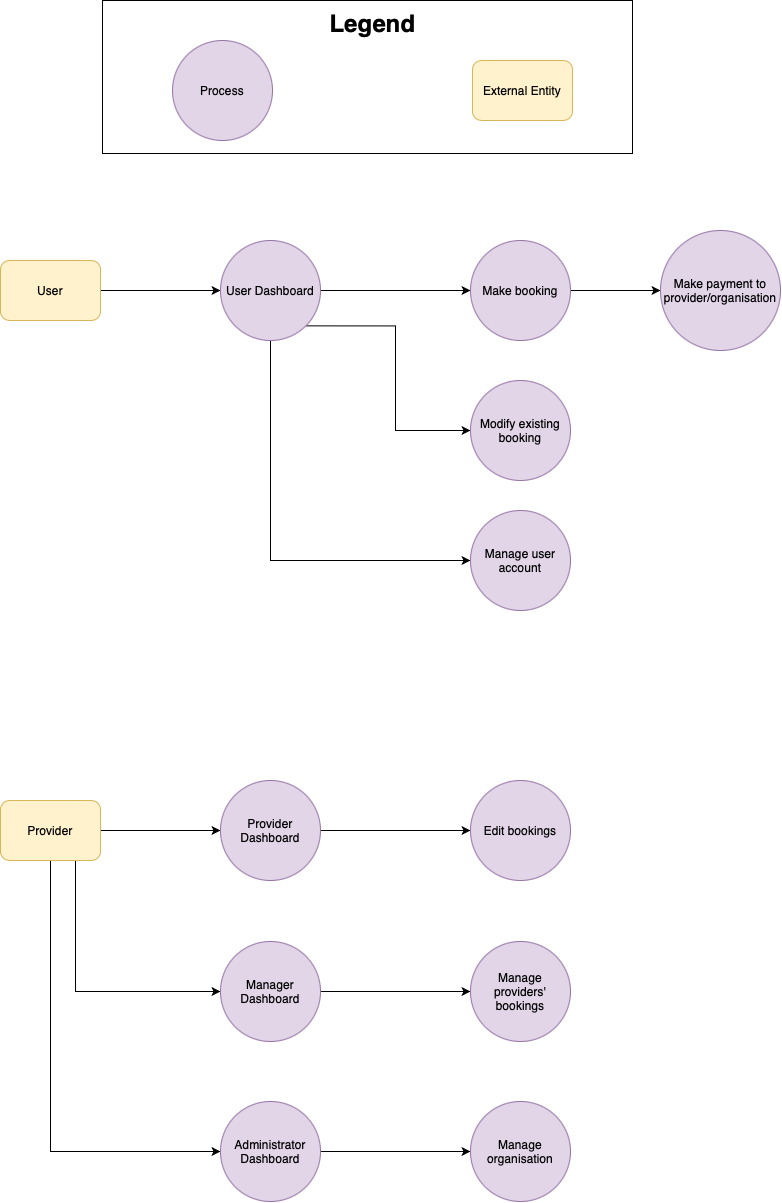

The diagram above was exported from draw.io. Its source (the exported page's mxGraphModel, read from the mxfile embedded in the PNG):
<mxGraphModel dx="2521" dy="921" grid="1" gridSize="10" guides="1" tooltips="1" connect="1" arrows="1" fold="1" page="1" pageScale="1" pageWidth="827" pageHeight="500" math="0" shadow="0">
  <root>
    <mxCell id="WIyWlLk6GJQsqaUBKTNV-0" />
    <mxCell id="WIyWlLk6GJQsqaUBKTNV-1" parent="WIyWlLk6GJQsqaUBKTNV-0" />
    <mxCell id="HE9HerkBFi_f94n17sDX-0" value="" style="group" vertex="1" connectable="0" parent="WIyWlLk6GJQsqaUBKTNV-1">
      <mxGeometry x="-678" y="30" width="530" height="153" as="geometry" />
    </mxCell>
    <mxCell id="GBzl1Yec9pUQXvHznqgx-161" value="" style="rounded=0;whiteSpace=wrap;html=1;" parent="HE9HerkBFi_f94n17sDX-0" vertex="1">
      <mxGeometry width="530" height="153" as="geometry" />
    </mxCell>
    <mxCell id="GBzl1Yec9pUQXvHznqgx-164" value="Legend" style="text;strokeColor=none;fillColor=none;html=1;fontSize=24;fontStyle=1;verticalAlign=middle;align=center;" parent="HE9HerkBFi_f94n17sDX-0" vertex="1">
      <mxGeometry x="220" y="3" width="100" height="40" as="geometry" />
    </mxCell>
    <mxCell id="GBzl1Yec9pUQXvHznqgx-171" value="Process" style="ellipse;whiteSpace=wrap;html=1;aspect=fixed;fillColor=#e1d5e7;strokeColor=#9673a6;" parent="HE9HerkBFi_f94n17sDX-0" vertex="1">
      <mxGeometry x="70" y="40" width="100" height="100" as="geometry" />
    </mxCell>
    <mxCell id="GBzl1Yec9pUQXvHznqgx-172" value="&lt;div&gt;External Entity&lt;/div&gt;" style="rounded=1;whiteSpace=wrap;html=1;fontStyle=0;fillColor=#fff2cc;strokeColor=#d6b656;" parent="HE9HerkBFi_f94n17sDX-0" vertex="1">
      <mxGeometry x="370" y="60" width="100" height="60" as="geometry" />
    </mxCell>
    <mxCell id="HE9HerkBFi_f94n17sDX-9" style="edgeStyle=orthogonalEdgeStyle;rounded=0;orthogonalLoop=1;jettySize=auto;html=1;exitX=1;exitY=0.5;exitDx=0;exitDy=0;entryX=0;entryY=0.5;entryDx=0;entryDy=0;" edge="1" parent="WIyWlLk6GJQsqaUBKTNV-1" source="HE9HerkBFi_f94n17sDX-1" target="HE9HerkBFi_f94n17sDX-2">
      <mxGeometry relative="1" as="geometry" />
    </mxCell>
    <mxCell id="HE9HerkBFi_f94n17sDX-1" value="&lt;div&gt;User&lt;/div&gt;" style="rounded=1;whiteSpace=wrap;html=1;fontStyle=0;fillColor=#fff2cc;strokeColor=#d6b656;" vertex="1" parent="WIyWlLk6GJQsqaUBKTNV-1">
      <mxGeometry x="-780" y="290" width="100" height="60" as="geometry" />
    </mxCell>
    <mxCell id="HE9HerkBFi_f94n17sDX-5" style="edgeStyle=orthogonalEdgeStyle;rounded=0;orthogonalLoop=1;jettySize=auto;html=1;exitX=1;exitY=0.5;exitDx=0;exitDy=0;" edge="1" parent="WIyWlLk6GJQsqaUBKTNV-1" source="HE9HerkBFi_f94n17sDX-2" target="HE9HerkBFi_f94n17sDX-3">
      <mxGeometry relative="1" as="geometry" />
    </mxCell>
    <mxCell id="HE9HerkBFi_f94n17sDX-6" style="edgeStyle=orthogonalEdgeStyle;rounded=0;orthogonalLoop=1;jettySize=auto;html=1;exitX=1;exitY=1;exitDx=0;exitDy=0;entryX=0;entryY=0.5;entryDx=0;entryDy=0;" edge="1" parent="WIyWlLk6GJQsqaUBKTNV-1" source="HE9HerkBFi_f94n17sDX-2" target="HE9HerkBFi_f94n17sDX-4">
      <mxGeometry relative="1" as="geometry" />
    </mxCell>
    <mxCell id="HE9HerkBFi_f94n17sDX-8" style="edgeStyle=orthogonalEdgeStyle;rounded=0;orthogonalLoop=1;jettySize=auto;html=1;entryX=0;entryY=0.5;entryDx=0;entryDy=0;" edge="1" parent="WIyWlLk6GJQsqaUBKTNV-1" source="HE9HerkBFi_f94n17sDX-2" target="HE9HerkBFi_f94n17sDX-7">
      <mxGeometry relative="1" as="geometry">
        <Array as="points">
          <mxPoint x="-510" y="320" />
          <mxPoint x="-510" y="590" />
        </Array>
      </mxGeometry>
    </mxCell>
    <mxCell id="HE9HerkBFi_f94n17sDX-2" value="User Dashboard" style="ellipse;whiteSpace=wrap;html=1;aspect=fixed;fillColor=#e1d5e7;strokeColor=#9673a6;" vertex="1" parent="WIyWlLk6GJQsqaUBKTNV-1">
      <mxGeometry x="-560" y="270" width="100" height="100" as="geometry" />
    </mxCell>
    <mxCell id="HE9HerkBFi_f94n17sDX-25" style="edgeStyle=orthogonalEdgeStyle;rounded=0;orthogonalLoop=1;jettySize=auto;html=1;" edge="1" parent="WIyWlLk6GJQsqaUBKTNV-1" source="HE9HerkBFi_f94n17sDX-3" target="HE9HerkBFi_f94n17sDX-24">
      <mxGeometry relative="1" as="geometry" />
    </mxCell>
    <mxCell id="HE9HerkBFi_f94n17sDX-3" value="Make booking" style="ellipse;whiteSpace=wrap;html=1;aspect=fixed;fillColor=#e1d5e7;strokeColor=#9673a6;" vertex="1" parent="WIyWlLk6GJQsqaUBKTNV-1">
      <mxGeometry x="-310" y="270" width="100" height="100" as="geometry" />
    </mxCell>
    <mxCell id="HE9HerkBFi_f94n17sDX-4" value="Modify existing booking" style="ellipse;whiteSpace=wrap;html=1;aspect=fixed;fillColor=#e1d5e7;strokeColor=#9673a6;" vertex="1" parent="WIyWlLk6GJQsqaUBKTNV-1">
      <mxGeometry x="-310" y="410" width="100" height="100" as="geometry" />
    </mxCell>
    <mxCell id="HE9HerkBFi_f94n17sDX-7" value="Manage user account" style="ellipse;whiteSpace=wrap;html=1;aspect=fixed;fillColor=#e1d5e7;strokeColor=#9673a6;" vertex="1" parent="WIyWlLk6GJQsqaUBKTNV-1">
      <mxGeometry x="-310" y="540" width="100" height="100" as="geometry" />
    </mxCell>
    <mxCell id="HE9HerkBFi_f94n17sDX-13" style="edgeStyle=orthogonalEdgeStyle;rounded=0;orthogonalLoop=1;jettySize=auto;html=1;entryX=0;entryY=0.5;entryDx=0;entryDy=0;" edge="1" parent="WIyWlLk6GJQsqaUBKTNV-1" source="HE9HerkBFi_f94n17sDX-10" target="HE9HerkBFi_f94n17sDX-12">
      <mxGeometry relative="1" as="geometry" />
    </mxCell>
    <mxCell id="HE9HerkBFi_f94n17sDX-16" style="edgeStyle=orthogonalEdgeStyle;rounded=0;orthogonalLoop=1;jettySize=auto;html=1;exitX=0.75;exitY=1;exitDx=0;exitDy=0;entryX=0;entryY=0.5;entryDx=0;entryDy=0;" edge="1" parent="WIyWlLk6GJQsqaUBKTNV-1" source="HE9HerkBFi_f94n17sDX-10" target="HE9HerkBFi_f94n17sDX-14">
      <mxGeometry relative="1" as="geometry" />
    </mxCell>
    <mxCell id="HE9HerkBFi_f94n17sDX-17" style="edgeStyle=orthogonalEdgeStyle;rounded=0;orthogonalLoop=1;jettySize=auto;html=1;exitX=0.5;exitY=1;exitDx=0;exitDy=0;entryX=0;entryY=0.5;entryDx=0;entryDy=0;" edge="1" parent="WIyWlLk6GJQsqaUBKTNV-1" source="HE9HerkBFi_f94n17sDX-10" target="HE9HerkBFi_f94n17sDX-15">
      <mxGeometry relative="1" as="geometry" />
    </mxCell>
    <mxCell id="HE9HerkBFi_f94n17sDX-10" value="&lt;div&gt;Provider&lt;/div&gt;" style="rounded=1;whiteSpace=wrap;html=1;fontStyle=0;fillColor=#fff2cc;strokeColor=#d6b656;" vertex="1" parent="WIyWlLk6GJQsqaUBKTNV-1">
      <mxGeometry x="-780" y="830" width="100" height="60" as="geometry" />
    </mxCell>
    <mxCell id="HE9HerkBFi_f94n17sDX-19" style="edgeStyle=orthogonalEdgeStyle;rounded=0;orthogonalLoop=1;jettySize=auto;html=1;entryX=0;entryY=0.5;entryDx=0;entryDy=0;" edge="1" parent="WIyWlLk6GJQsqaUBKTNV-1" source="HE9HerkBFi_f94n17sDX-12" target="HE9HerkBFi_f94n17sDX-18">
      <mxGeometry relative="1" as="geometry" />
    </mxCell>
    <mxCell id="HE9HerkBFi_f94n17sDX-12" value="Provider Dashboard" style="ellipse;whiteSpace=wrap;html=1;aspect=fixed;fillColor=#e1d5e7;strokeColor=#9673a6;" vertex="1" parent="WIyWlLk6GJQsqaUBKTNV-1">
      <mxGeometry x="-560" y="810" width="100" height="100" as="geometry" />
    </mxCell>
    <mxCell id="HE9HerkBFi_f94n17sDX-22" style="edgeStyle=orthogonalEdgeStyle;rounded=0;orthogonalLoop=1;jettySize=auto;html=1;" edge="1" parent="WIyWlLk6GJQsqaUBKTNV-1" source="HE9HerkBFi_f94n17sDX-14" target="HE9HerkBFi_f94n17sDX-20">
      <mxGeometry relative="1" as="geometry" />
    </mxCell>
    <mxCell id="HE9HerkBFi_f94n17sDX-14" value="Manager Dashboard" style="ellipse;whiteSpace=wrap;html=1;aspect=fixed;fillColor=#e1d5e7;strokeColor=#9673a6;" vertex="1" parent="WIyWlLk6GJQsqaUBKTNV-1">
      <mxGeometry x="-560" y="971" width="100" height="100" as="geometry" />
    </mxCell>
    <mxCell id="HE9HerkBFi_f94n17sDX-23" style="edgeStyle=orthogonalEdgeStyle;rounded=0;orthogonalLoop=1;jettySize=auto;html=1;" edge="1" parent="WIyWlLk6GJQsqaUBKTNV-1" source="HE9HerkBFi_f94n17sDX-15" target="HE9HerkBFi_f94n17sDX-21">
      <mxGeometry relative="1" as="geometry" />
    </mxCell>
    <mxCell id="HE9HerkBFi_f94n17sDX-15" value="Administrator Dashboard" style="ellipse;whiteSpace=wrap;html=1;aspect=fixed;fillColor=#e1d5e7;strokeColor=#9673a6;" vertex="1" parent="WIyWlLk6GJQsqaUBKTNV-1">
      <mxGeometry x="-560" y="1131" width="100" height="100" as="geometry" />
    </mxCell>
    <mxCell id="HE9HerkBFi_f94n17sDX-18" value="Edit bookings" style="ellipse;whiteSpace=wrap;html=1;aspect=fixed;fillColor=#e1d5e7;strokeColor=#9673a6;" vertex="1" parent="WIyWlLk6GJQsqaUBKTNV-1">
      <mxGeometry x="-310" y="810" width="100" height="100" as="geometry" />
    </mxCell>
    <mxCell id="HE9HerkBFi_f94n17sDX-20" value="Manage providers' bookings" style="ellipse;whiteSpace=wrap;html=1;aspect=fixed;fillColor=#e1d5e7;strokeColor=#9673a6;" vertex="1" parent="WIyWlLk6GJQsqaUBKTNV-1">
      <mxGeometry x="-310" y="971" width="100" height="100" as="geometry" />
    </mxCell>
    <mxCell id="HE9HerkBFi_f94n17sDX-21" value="Manage organisation" style="ellipse;whiteSpace=wrap;html=1;aspect=fixed;fillColor=#e1d5e7;strokeColor=#9673a6;" vertex="1" parent="WIyWlLk6GJQsqaUBKTNV-1">
      <mxGeometry x="-310" y="1131" width="100" height="100" as="geometry" />
    </mxCell>
    <mxCell id="HE9HerkBFi_f94n17sDX-24" value="Make payment to provider/organisation" style="ellipse;whiteSpace=wrap;html=1;aspect=fixed;fillColor=#e1d5e7;strokeColor=#9673a6;" vertex="1" parent="WIyWlLk6GJQsqaUBKTNV-1">
      <mxGeometry x="-120" y="260" width="120" height="120" as="geometry" />
    </mxCell>
  </root>
</mxGraphModel>